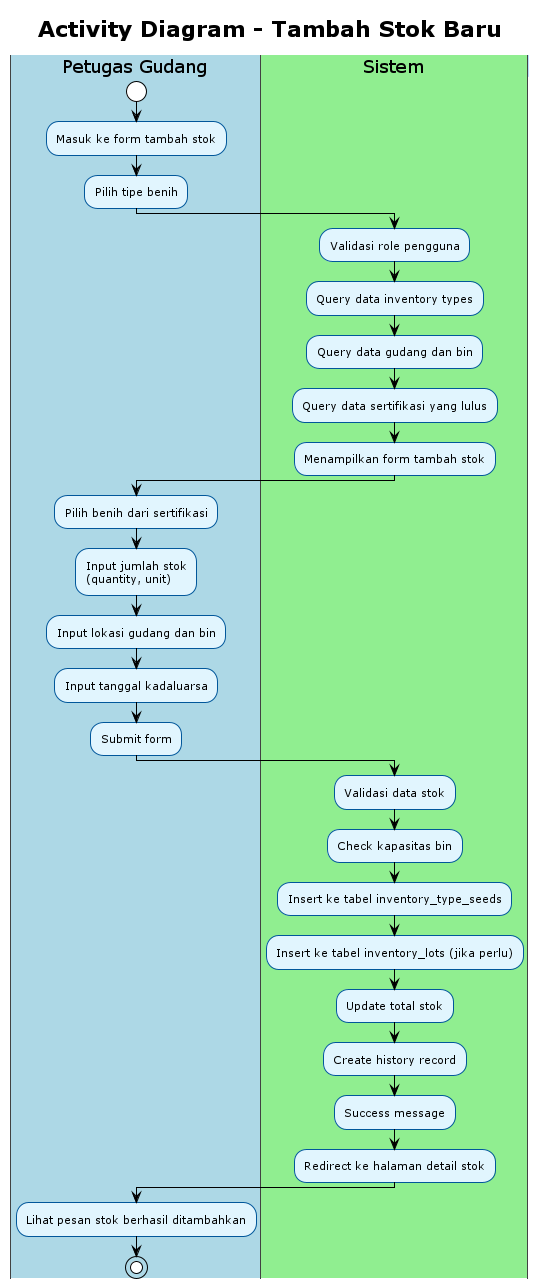

The diagram above was rendered by PlantUML. Its source (embedded in the PNG):
@startuml
!theme plain
skinparam activity {
    BackgroundColor #E1F5FE
    BorderColor #01579B
    FontSize 11
}
skinparam swimlane {
    BackgroundColor #F5F5F5
    BorderColor #424242
    TitleBackgroundColor #BBDEFB
    TitleBorderColor #1976D2
}

title Activity Diagram - Tambah Stok Baru

|#LightBlue|Petugas Gudang|
start
:Masuk ke form tambah stok;
:Pilih tipe benih;

|#LightGreen|Sistem|
:Validasi role pengguna;
:Query data inventory types;
:Query data gudang dan bin;
:Query data sertifikasi yang lulus;
:Menampilkan form tambah stok;

|#LightBlue|Petugas Gudang|
:Pilih benih dari sertifikasi;
:Input jumlah stok\n(quantity, unit);
:Input lokasi gudang dan bin;
:Input tanggal kadaluarsa;
:Submit form;

|#LightGreen|Sistem|
:Validasi data stok;
:Check kapasitas bin;
:Insert ke tabel inventory_type_seeds;
:Insert ke tabel inventory_lots (jika perlu);
:Update total stok;
:Create history record;
:Success message;
:Redirect ke halaman detail stok;

|#LightBlue|Petugas Gudang|
:Lihat pesan stok berhasil ditambahkan;

stop

@enduml